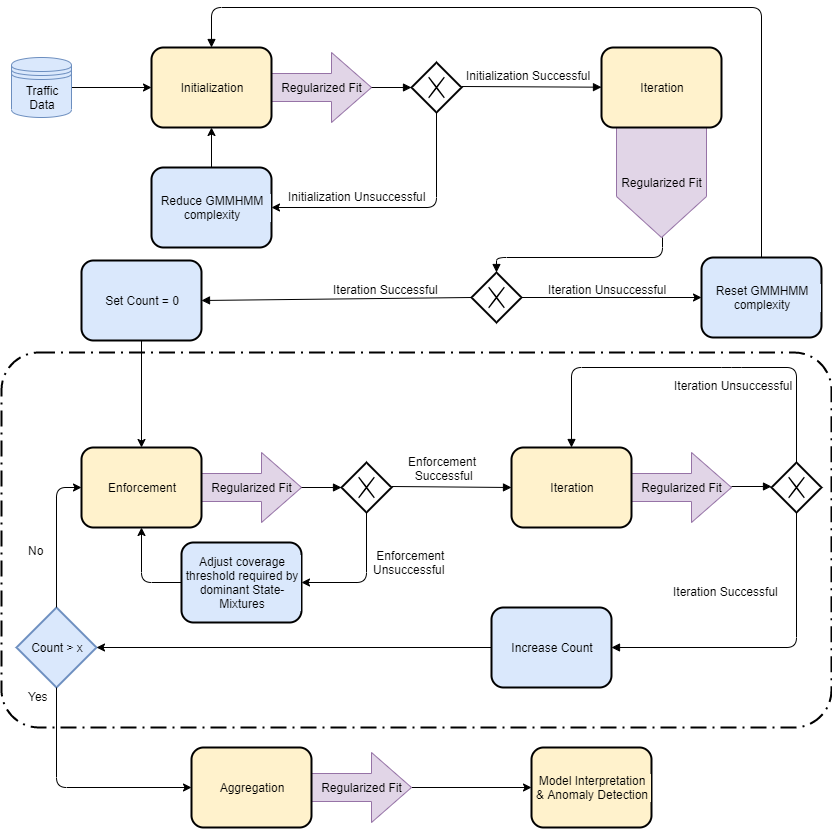

The diagram above was exported from draw.io. Its source (the exported page's mxGraphModel, read from the mxfile embedded in the PNG):
<mxGraphModel dx="1422" dy="768" grid="1" gridSize="10" guides="1" tooltips="1" connect="1" arrows="1" fold="1" page="1" pageScale="1" pageWidth="850" pageHeight="860" background="#ffffff" math="0" shadow="0">
  <root>
    <mxCell id="0" />
    <mxCell id="1" parent="0" />
    <mxCell id="70" value="" style="rounded=1;arcSize=10;dashed=1;strokeColor=#000000;fillColor=none;gradientColor=none;dashPattern=8 3 1 3;strokeWidth=2;labelBackgroundColor=#DAE8FC;" parent="1" vertex="1">
      <mxGeometry x="10" y="365" width="830" height="375" as="geometry" />
    </mxCell>
    <mxCell id="21" value="Regularized Fit" style="html=1;shadow=0;dashed=0;align=center;verticalAlign=middle;shape=mxgraph.arrows2.arrow;dy=0;dx=41;notch=0;labelBackgroundColor=#E1D5E7;fillColor=#e1d5e7;strokeColor=#9673a6;direction=south;" parent="1" vertex="1">
      <mxGeometry x="625" y="140" width="90" height="110" as="geometry" />
    </mxCell>
    <mxCell id="23" value="Regularized Fit" style="html=1;shadow=0;dashed=0;align=center;verticalAlign=middle;shape=mxgraph.arrows2.arrow;dy=0.6;dx=40;notch=0;labelBackgroundColor=#E1D5E7;fillColor=#e1d5e7;strokeColor=#9673a6;" parent="1" vertex="1">
      <mxGeometry x="210" y="465" width="100" height="70" as="geometry" />
    </mxCell>
    <mxCell id="31" value="Regularized Fit" style="html=1;shadow=0;dashed=0;align=center;verticalAlign=middle;shape=mxgraph.arrows2.arrow;dy=0.6;dx=40;notch=0;labelBackgroundColor=#E1D5E7;fillColor=#e1d5e7;strokeColor=#9673a6;" parent="1" vertex="1">
      <mxGeometry x="640" y="465" width="100" height="70" as="geometry" />
    </mxCell>
    <mxCell id="11" value="Regularized Fit" style="html=1;shadow=0;dashed=0;align=center;verticalAlign=middle;shape=mxgraph.arrows2.arrow;dy=0.6;dx=40;notch=0;labelBackgroundColor=#E1D5E7;fillColor=#e1d5e7;strokeColor=#9673a6;" parent="1" vertex="1">
      <mxGeometry x="280" y="65" width="100" height="70" as="geometry" />
    </mxCell>
    <mxCell id="7" value="" style="edgeStyle=orthogonalEdgeStyle;rounded=0;html=1;jettySize=auto;orthogonalLoop=1;" parent="1" source="2" edge="1">
      <mxGeometry relative="1" as="geometry">
        <mxPoint x="160" y="100" as="targetPoint" />
      </mxGeometry>
    </mxCell>
    <mxCell id="2" value="&lt;div&gt;Traffic&lt;/div&gt;&lt;div&gt;Data&lt;br&gt;&lt;/div&gt;" style="shape=datastore;whiteSpace=wrap;html=1;labelBackgroundColor=#DAE8FC;fillColor=#dae8fc;strokeColor=#6c8ebf;" parent="1" vertex="1">
      <mxGeometry x="20" y="70" width="60" height="60" as="geometry" />
    </mxCell>
    <mxCell id="9" value="Initialization" style="shape=ext;rounded=1;html=1;whiteSpace=wrap;labelBackgroundColor=#FFF2CC;fillColor=#fff2cc;strokeColor=#000000;strokeWidth=2;" parent="1" vertex="1">
      <mxGeometry x="160" y="60" width="120" height="80" as="geometry" />
    </mxCell>
    <mxCell id="12" value="Iteration" style="shape=ext;rounded=1;html=1;whiteSpace=wrap;labelBackgroundColor=#FFF2CC;fillColor=#fff2cc;strokeColor=#000000;strokeWidth=2;" parent="1" vertex="1">
      <mxGeometry x="610" y="60" width="120" height="80" as="geometry" />
    </mxCell>
    <mxCell id="14" value="" style="shape=mxgraph.bpmn.shape;html=1;verticalLabelPosition=bottom;labelBackgroundColor=#ffffff;verticalAlign=top;align=center;perimeter=rhombusPerimeter;background=gateway;outlineConnect=0;outline=none;symbol=exclusiveGw;strokeColor=#000000;strokeWidth=2;" parent="1" vertex="1">
      <mxGeometry x="480" y="285" width="50" height="50" as="geometry" />
    </mxCell>
    <mxCell id="15" value="" style="endArrow=block;endFill=1;endSize=6;html=1;entryX=0.5;entryY=0;" parent="1" target="14" edge="1">
      <mxGeometry width="100" relative="1" as="geometry">
        <mxPoint x="671" y="250" as="sourcePoint" />
        <mxPoint x="440" y="270" as="targetPoint" />
        <Array as="points">
          <mxPoint x="671" y="270" />
          <mxPoint x="505" y="270" />
        </Array>
      </mxGeometry>
    </mxCell>
    <mxCell id="16" value="" style="endArrow=block;endFill=1;endSize=6;html=1;entryX=0.5;entryY=0;exitX=0.5;exitY=0;" parent="1" source="57" target="9" edge="1">
      <mxGeometry width="100" relative="1" as="geometry">
        <mxPoint x="750" y="220" as="sourcePoint" />
        <mxPoint x="120" y="100" as="targetPoint" />
        <Array as="points">
          <mxPoint x="770" y="20" />
          <mxPoint x="220" y="20" />
        </Array>
      </mxGeometry>
    </mxCell>
    <mxCell id="17" value="Iteration Unsuccessful" style="text;html=1;resizable=0;points=[];autosize=1;align=left;verticalAlign=top;spacingTop=-4;" parent="1" vertex="1">
      <mxGeometry x="555" y="293" width="140" height="20" as="geometry" />
    </mxCell>
    <mxCell id="19" value="" style="endArrow=block;endFill=1;endSize=6;html=1;exitX=0;exitY=0.5;entryX=1;entryY=0.5;" parent="1" source="14" target="61" edge="1">
      <mxGeometry width="100" relative="1" as="geometry">
        <mxPoint x="370" y="310" as="sourcePoint" />
        <mxPoint x="260" y="310" as="targetPoint" />
        <Array as="points" />
      </mxGeometry>
    </mxCell>
    <mxCell id="20" value="&lt;div&gt;Iteration Successful&lt;/div&gt;" style="text;html=1;resizable=0;points=[];autosize=1;align=left;verticalAlign=top;spacingTop=-4;" parent="1" vertex="1">
      <mxGeometry x="340" y="293" width="120" height="20" as="geometry" />
    </mxCell>
    <mxCell id="22" value="Enforcement" style="shape=ext;rounded=1;html=1;whiteSpace=wrap;labelBackgroundColor=#FFF2CC;fillColor=#fff2cc;strokeColor=#000000;strokeWidth=2;" parent="1" vertex="1">
      <mxGeometry x="90" y="460" width="120" height="80" as="geometry" />
    </mxCell>
    <mxCell id="24" value="Iteration" style="shape=ext;rounded=1;html=1;whiteSpace=wrap;labelBackgroundColor=#FFF2CC;fillColor=#fff2cc;strokeColor=#000000;strokeWidth=2;" parent="1" vertex="1">
      <mxGeometry x="520" y="460" width="120" height="80" as="geometry" />
    </mxCell>
    <mxCell id="25" value="" style="endArrow=block;endFill=1;endSize=6;html=1;" parent="1" edge="1">
      <mxGeometry width="100" relative="1" as="geometry">
        <mxPoint x="740" y="499" as="sourcePoint" />
        <mxPoint x="780" y="499" as="targetPoint" />
      </mxGeometry>
    </mxCell>
    <mxCell id="26" value="" style="shape=mxgraph.bpmn.shape;html=1;verticalLabelPosition=bottom;labelBackgroundColor=#ffffff;verticalAlign=top;align=center;perimeter=rhombusPerimeter;background=gateway;outlineConnect=0;outline=none;symbol=exclusiveGw;strokeColor=#000000;strokeWidth=2;" parent="1" vertex="1">
      <mxGeometry x="780" y="475" width="50" height="50" as="geometry" />
    </mxCell>
    <mxCell id="28" value="" style="endArrow=block;endFill=1;endSize=6;html=1;exitX=0.5;exitY=0;entryX=0.5;entryY=0;" parent="1" source="26" target="24" edge="1">
      <mxGeometry width="100" relative="1" as="geometry">
        <mxPoint x="665" y="475" as="sourcePoint" />
        <mxPoint x="230" y="455" as="targetPoint" />
        <Array as="points">
          <mxPoint x="805" y="380" />
          <mxPoint x="740" y="380" />
          <mxPoint x="580" y="380" />
        </Array>
      </mxGeometry>
    </mxCell>
    <mxCell id="29" value="&lt;div&gt;Iteration Unsuccessful&lt;/div&gt;" style="text;html=1;resizable=0;points=[];autosize=1;align=left;verticalAlign=top;spacingTop=-4;" parent="1" vertex="1">
      <mxGeometry x="681" y="389" width="140" height="20" as="geometry" />
    </mxCell>
    <mxCell id="30" value="" style="endArrow=block;endFill=1;endSize=6;html=1;exitX=0.5;exitY=1;entryX=1;entryY=0.5;" parent="1" source="26" target="63" edge="1">
      <mxGeometry width="100" relative="1" as="geometry">
        <mxPoint x="665" y="520" as="sourcePoint" />
        <mxPoint x="630" y="615" as="targetPoint" />
        <Array as="points">
          <mxPoint x="805" y="660" />
        </Array>
      </mxGeometry>
    </mxCell>
    <mxCell id="32" value="Iteration Successful" style="text;html=1;resizable=0;points=[];autosize=1;align=left;verticalAlign=top;spacingTop=-4;" parent="1" vertex="1">
      <mxGeometry x="680" y="595" width="120" height="20" as="geometry" />
    </mxCell>
    <mxCell id="35" value="" style="endArrow=block;endFill=1;endSize=6;html=1;" parent="1" edge="1">
      <mxGeometry width="100" relative="1" as="geometry">
        <mxPoint x="380" y="100" as="sourcePoint" />
        <mxPoint x="420" y="100" as="targetPoint" />
      </mxGeometry>
    </mxCell>
    <mxCell id="36" value="" style="shape=mxgraph.bpmn.shape;html=1;verticalLabelPosition=bottom;labelBackgroundColor=#ffffff;verticalAlign=top;align=center;perimeter=rhombusPerimeter;background=gateway;outlineConnect=0;outline=none;symbol=exclusiveGw;strokeColor=#000000;strokeWidth=2;" parent="1" vertex="1">
      <mxGeometry x="420" y="75" width="50" height="50" as="geometry" />
    </mxCell>
    <mxCell id="37" value="" style="endArrow=block;endFill=1;endSize=6;html=1;" parent="1" target="12" edge="1">
      <mxGeometry width="100" relative="1" as="geometry">
        <mxPoint x="470" y="99" as="sourcePoint" />
        <mxPoint x="510" y="99" as="targetPoint" />
      </mxGeometry>
    </mxCell>
    <mxCell id="38" value="Initialization Successful" style="text;html=1;resizable=0;points=[];autosize=1;align=left;verticalAlign=top;spacingTop=-4;" parent="1" vertex="1">
      <mxGeometry x="473" y="79" width="140" height="20" as="geometry" />
    </mxCell>
    <mxCell id="41" value="Reduce GMMHMM complexity" style="shape=ext;rounded=1;html=1;whiteSpace=wrap;labelBackgroundColor=#DAE8FC;fillColor=#DAE8FC;strokeColor=#000000;strokeWidth=2;" parent="1" vertex="1">
      <mxGeometry x="160" y="180" width="120" height="80" as="geometry" />
    </mxCell>
    <mxCell id="43" value="" style="endArrow=classic;html=1;exitX=0.5;exitY=1;entryX=1;entryY=0.5;" parent="1" source="36" target="41" edge="1">
      <mxGeometry width="50" height="50" relative="1" as="geometry">
        <mxPoint x="495" y="230" as="sourcePoint" />
        <mxPoint x="445" y="290" as="targetPoint" />
        <Array as="points">
          <mxPoint x="445" y="220" />
        </Array>
      </mxGeometry>
    </mxCell>
    <mxCell id="44" value="&lt;div&gt;Initialization Unsuccessful&lt;/div&gt;" style="text;html=1;resizable=0;points=[];autosize=1;align=left;verticalAlign=top;spacingTop=-4;" parent="1" vertex="1">
      <mxGeometry x="295" y="200" width="160" height="20" as="geometry" />
    </mxCell>
    <mxCell id="48" value="" style="endArrow=classic;html=1;entryX=0.5;entryY=1;exitX=0.5;exitY=0;" parent="1" source="41" target="9" edge="1">
      <mxGeometry width="50" height="50" relative="1" as="geometry">
        <mxPoint x="195" y="190" as="sourcePoint" />
        <mxPoint x="245" y="140" as="targetPoint" />
      </mxGeometry>
    </mxCell>
    <mxCell id="49" value="" style="shape=mxgraph.bpmn.shape;html=1;verticalLabelPosition=bottom;labelBackgroundColor=#ffffff;verticalAlign=top;align=center;perimeter=rhombusPerimeter;background=gateway;outlineConnect=0;outline=none;symbol=exclusiveGw;strokeColor=#000000;strokeWidth=2;" parent="1" vertex="1">
      <mxGeometry x="350" y="475" width="50" height="50" as="geometry" />
    </mxCell>
    <mxCell id="52" value="" style="endArrow=block;endFill=1;endSize=6;html=1;" parent="1" edge="1">
      <mxGeometry width="100" relative="1" as="geometry">
        <mxPoint x="310" y="500" as="sourcePoint" />
        <mxPoint x="350" y="500" as="targetPoint" />
      </mxGeometry>
    </mxCell>
    <mxCell id="53" value="&lt;div&gt;Enforcement&lt;/div&gt;&lt;div&gt;&amp;nbsp; Successful&lt;/div&gt;" style="text;html=1;resizable=0;points=[];autosize=1;align=left;verticalAlign=top;spacingTop=-4;" parent="1" vertex="1">
      <mxGeometry x="415" y="465" width="80" height="30" as="geometry" />
    </mxCell>
    <mxCell id="54" value="" style="endArrow=block;endFill=1;endSize=6;html=1;entryX=0;entryY=0.5;" parent="1" target="24" edge="1">
      <mxGeometry width="100" relative="1" as="geometry">
        <mxPoint x="400" y="499" as="sourcePoint" />
        <mxPoint x="490" y="500" as="targetPoint" />
      </mxGeometry>
    </mxCell>
    <mxCell id="57" value="Reset GMMHMM complexity" style="shape=ext;rounded=1;html=1;whiteSpace=wrap;labelBackgroundColor=#DAE8FC;fillColor=#DAE8FC;strokeColor=#000000;strokeWidth=2;" parent="1" vertex="1">
      <mxGeometry x="710" y="270" width="120" height="80" as="geometry" />
    </mxCell>
    <mxCell id="58" value="" style="endArrow=classic;html=1;exitX=1;exitY=0.5;entryX=0;entryY=0.5;" parent="1" source="14" target="57" edge="1">
      <mxGeometry width="50" height="50" relative="1" as="geometry">
        <mxPoint x="560" y="340" as="sourcePoint" />
        <mxPoint x="610" y="290" as="targetPoint" />
      </mxGeometry>
    </mxCell>
    <mxCell id="60" value="Count &amp;gt; x" style="rhombus;whiteSpace=wrap;html=1;labelBackgroundColor=#DAE8FC;strokeColor=#6c8ebf;strokeWidth=2;fillColor=#dae8fc;" parent="1" vertex="1">
      <mxGeometry x="25" y="620" width="80" height="80" as="geometry" />
    </mxCell>
    <mxCell id="61" value="Set Count = 0" style="shape=ext;rounded=1;html=1;whiteSpace=wrap;labelBackgroundColor=#DAE8FC;fillColor=#DAE8FC;strokeColor=#000000;strokeWidth=2;" parent="1" vertex="1">
      <mxGeometry x="90" y="273" width="120" height="80" as="geometry" />
    </mxCell>
    <mxCell id="63" value="Increase Count" style="shape=ext;rounded=1;html=1;whiteSpace=wrap;labelBackgroundColor=#DAE8FC;fillColor=#DAE8FC;strokeColor=#000000;strokeWidth=2;" parent="1" vertex="1">
      <mxGeometry x="500" y="620" width="120" height="80" as="geometry" />
    </mxCell>
    <mxCell id="64" value="" style="endArrow=classic;html=1;exitX=0;exitY=0.5;entryX=1;entryY=0.5;" parent="1" source="63" target="60" edge="1">
      <mxGeometry width="50" height="50" relative="1" as="geometry">
        <mxPoint x="125" y="655" as="sourcePoint" />
        <mxPoint x="175" y="605" as="targetPoint" />
      </mxGeometry>
    </mxCell>
    <mxCell id="65" value="" style="endArrow=classic;html=1;exitX=0.5;exitY=0;entryX=0;entryY=0.5;" parent="1" source="60" target="22" edge="1">
      <mxGeometry width="50" height="50" relative="1" as="geometry">
        <mxPoint x="60" y="570" as="sourcePoint" />
        <mxPoint x="60" y="475" as="targetPoint" />
        <Array as="points">
          <mxPoint x="65" y="500" />
        </Array>
      </mxGeometry>
    </mxCell>
    <mxCell id="66" value="" style="endArrow=classic;html=1;exitX=0.5;exitY=1;entryX=0;entryY=0.5;" parent="1" source="60" target="33" edge="1">
      <mxGeometry width="50" height="50" relative="1" as="geometry">
        <mxPoint x="20" y="810" as="sourcePoint" />
        <mxPoint x="200" y="740" as="targetPoint" />
        <Array as="points">
          <mxPoint x="65" y="800" />
        </Array>
      </mxGeometry>
    </mxCell>
    <mxCell id="67" value="No" style="text;html=1;resizable=0;points=[];autosize=1;align=left;verticalAlign=top;spacingTop=-4;" parent="1" vertex="1">
      <mxGeometry x="35" y="554" width="30" height="20" as="geometry" />
    </mxCell>
    <mxCell id="68" value="Yes" style="text;html=1;resizable=0;points=[];autosize=1;align=left;verticalAlign=top;spacingTop=-4;" parent="1" vertex="1">
      <mxGeometry x="35" y="700" width="40" height="20" as="geometry" />
    </mxCell>
    <mxCell id="69" value="" style="endArrow=classic;html=1;exitX=0.5;exitY=1;" parent="1" source="61" target="22" edge="1">
      <mxGeometry width="50" height="50" relative="1" as="geometry">
        <mxPoint x="220" y="420" as="sourcePoint" />
        <mxPoint x="270" y="370" as="targetPoint" />
      </mxGeometry>
    </mxCell>
    <mxCell id="71" value="Model Interpretation &amp;amp; Anomaly Detection" style="shape=ext;rounded=1;html=1;whiteSpace=wrap;labelBackgroundColor=#FFF2CC;fillColor=#fff2cc;strokeColor=#000000;strokeWidth=2;" parent="1" vertex="1">
      <mxGeometry x="540" y="760" width="120" height="80" as="geometry" />
    </mxCell>
    <mxCell id="72" value="" style="endArrow=classic;html=1;exitX=1;exitY=0.5;entryX=0;entryY=0.5;exitPerimeter=0;" parent="1" source="77" target="71" edge="1">
      <mxGeometry width="50" height="50" relative="1" as="geometry">
        <mxPoint x="460" y="750" as="sourcePoint" />
        <mxPoint x="530" y="740" as="targetPoint" />
      </mxGeometry>
    </mxCell>
    <mxCell id="73" value="Adjust coverage threshold required by dominant State-Mixtures" style="shape=ext;rounded=1;html=1;whiteSpace=wrap;labelBackgroundColor=#DAE8FC;fillColor=#DAE8FC;strokeColor=#000000;strokeWidth=2;" parent="1" vertex="1">
      <mxGeometry x="190" y="555" width="120" height="80" as="geometry" />
    </mxCell>
    <mxCell id="74" value="" style="endArrow=classic;html=1;entryX=1;entryY=0.5;exitX=0.5;exitY=1;" parent="1" source="49" target="73" edge="1">
      <mxGeometry width="50" height="50" relative="1" as="geometry">
        <mxPoint x="340" y="614" as="sourcePoint" />
        <mxPoint x="390" y="564" as="targetPoint" />
        <Array as="points">
          <mxPoint x="375" y="595" />
        </Array>
      </mxGeometry>
    </mxCell>
    <mxCell id="75" value="&lt;div&gt;&amp;nbsp;Enforcement&lt;/div&gt;&lt;div&gt;Unsuccessful&lt;/div&gt;" style="text;html=1;resizable=0;points=[];autosize=1;align=left;verticalAlign=top;spacingTop=-4;" parent="1" vertex="1">
      <mxGeometry x="380" y="559" width="90" height="30" as="geometry" />
    </mxCell>
    <mxCell id="76" value="" style="endArrow=classic;html=1;exitX=0;exitY=0.5;entryX=0.5;entryY=1;" parent="1" source="73" target="22" edge="1">
      <mxGeometry width="50" height="50" relative="1" as="geometry">
        <mxPoint x="100" y="620" as="sourcePoint" />
        <mxPoint x="150" y="570" as="targetPoint" />
        <Array as="points">
          <mxPoint x="150" y="595" />
        </Array>
      </mxGeometry>
    </mxCell>
    <mxCell id="77" value="Regularized Fit" style="html=1;shadow=0;dashed=0;align=center;verticalAlign=middle;shape=mxgraph.arrows2.arrow;dy=0.6;dx=40;notch=0;labelBackgroundColor=#E1D5E7;fillColor=#e1d5e7;strokeColor=#9673a6;" parent="1" vertex="1">
      <mxGeometry x="320" y="765" width="100" height="70" as="geometry" />
    </mxCell>
    <mxCell id="33" value="Aggregation" style="shape=ext;rounded=1;html=1;whiteSpace=wrap;labelBackgroundColor=#FFF2CC;fillColor=#fff2cc;strokeColor=#000000;strokeWidth=2;" parent="1" vertex="1">
      <mxGeometry x="200" y="760" width="120" height="80" as="geometry" />
    </mxCell>
  </root>
</mxGraphModel>